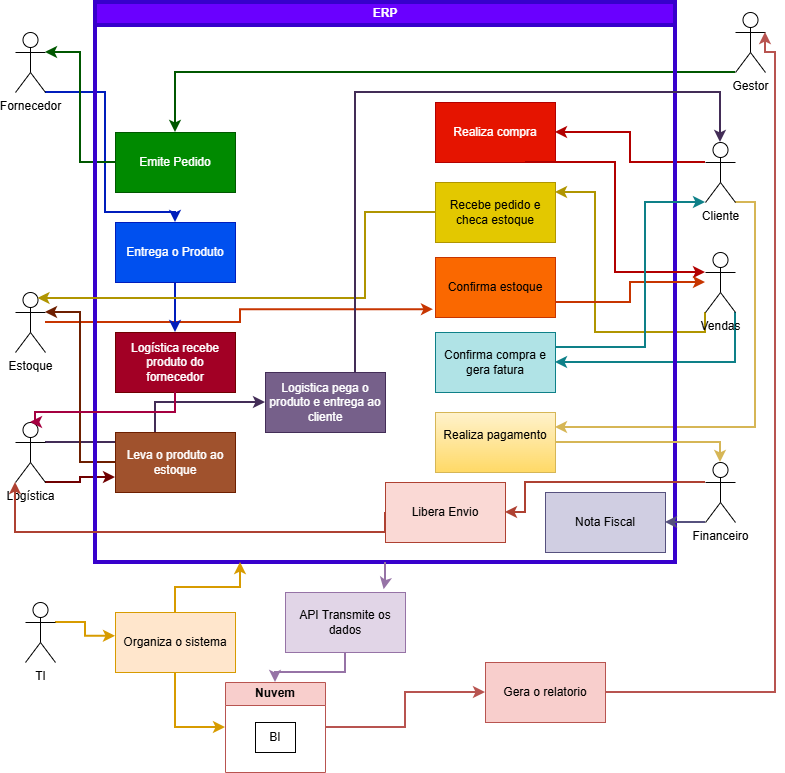

The diagram above was exported from draw.io. Its source (the exported page's mxGraphModel, read from the mxfile embedded in the PNG):
<mxGraphModel dx="1493" dy="764" grid="1" gridSize="10" guides="1" tooltips="1" connect="1" arrows="1" fold="1" page="1" pageScale="1" pageWidth="827" pageHeight="1169" math="0" shadow="0">
  <root>
    <mxCell id="0" />
    <mxCell id="1" parent="0" />
    <mxCell id="rpX5uA5cCvnyUbAajLa1-6" edge="1" parent="1" source="K5NM4B-JlyeMGOOmJ2TQ-1" style="edgeStyle=orthogonalEdgeStyle;rounded=0;orthogonalLoop=1;jettySize=auto;html=1;exitX=1;exitY=1;exitDx=0;exitDy=0;exitPerimeter=0;entryX=0.5;entryY=0;entryDx=0;entryDy=0;defaultLabelBackgroundColor=page;strokeWidth=2;fillColor=#0050ef;strokeColor=#001DBC;" target="rpX5uA5cCvnyUbAajLa1-5">
      <mxGeometry relative="1" x="-0.037" as="geometry">
        <Array as="points">
          <mxPoint x="150" y="100" />
          <mxPoint x="150" y="220" />
          <mxPoint x="220" y="220" />
        </Array>
      </mxGeometry>
    </mxCell>
    <object label="Fornecedor&lt;div&gt;&lt;br&gt;&lt;/div&gt;" id="K5NM4B-JlyeMGOOmJ2TQ-1">
      <mxCell parent="1" style="shape=umlActor;verticalLabelPosition=bottom;verticalAlign=top;html=1;outlineConnect=0;labelPerimeter=1;" vertex="1">
        <mxGeometry height="60" width="30" x="60" y="40" as="geometry" />
      </mxCell>
    </object>
    <mxCell id="rpX5uA5cCvnyUbAajLa1-20" edge="1" parent="1" source="K5NM4B-JlyeMGOOmJ2TQ-4" style="edgeStyle=orthogonalEdgeStyle;rounded=0;orthogonalLoop=1;jettySize=auto;html=1;exitX=0;exitY=1;exitDx=0;exitDy=0;exitPerimeter=0;defaultLabelBackgroundColor=page;fillColor=#e3c800;strokeColor=#B09500;strokeWidth=2;" target="rpX5uA5cCvnyUbAajLa1-21">
      <mxGeometry relative="1" x="-0.0667" as="geometry">
        <Array as="points">
          <mxPoint x="750" y="340" />
          <mxPoint x="640" y="340" />
          <mxPoint x="640" y="200" />
        </Array>
        <mxPoint x="620" y="200" as="targetPoint" />
      </mxGeometry>
    </mxCell>
    <mxCell id="rpX5uA5cCvnyUbAajLa1-33" edge="1" parent="1" source="K5NM4B-JlyeMGOOmJ2TQ-4" style="edgeStyle=orthogonalEdgeStyle;rounded=0;orthogonalLoop=1;jettySize=auto;html=1;exitX=1;exitY=1;exitDx=0;exitDy=0;exitPerimeter=0;defaultLabelBackgroundColor=page;entryX=1;entryY=0.5;entryDx=0;entryDy=0;fillColor=#b0e3e6;strokeColor=#0e8088;strokeWidth=2;" target="rpX5uA5cCvnyUbAajLa1-23">
      <mxGeometry relative="1" x="-0.8261" as="geometry">
        <mxPoint x="780" y="360" as="targetPoint" />
      </mxGeometry>
    </mxCell>
    <mxCell id="K5NM4B-JlyeMGOOmJ2TQ-4" parent="1" style="shape=umlActor;verticalLabelPosition=bottom;verticalAlign=top;html=1;outlineConnect=0;labelPerimeter=1;" value="Vendas" vertex="1">
      <mxGeometry height="60" width="30" x="750" y="260" as="geometry" />
    </mxCell>
    <mxCell id="rpX5uA5cCvnyUbAajLa1-25" edge="1" parent="1" source="K5NM4B-JlyeMGOOmJ2TQ-5" style="edgeStyle=orthogonalEdgeStyle;rounded=0;orthogonalLoop=1;jettySize=auto;html=1;defaultLabelBackgroundColor=page;entryX=-0.017;entryY=0.87;entryDx=0;entryDy=0;entryPerimeter=0;fillColor=#fa6800;strokeColor=#C73500;strokeWidth=2;" target="rpX5uA5cCvnyUbAajLa1-24">
      <mxGeometry relative="1" as="geometry">
        <mxPoint x="450" y="320" as="targetPoint" />
      </mxGeometry>
    </mxCell>
    <mxCell id="K5NM4B-JlyeMGOOmJ2TQ-5" parent="1" style="shape=umlActor;verticalLabelPosition=bottom;verticalAlign=top;html=1;outlineConnect=0;labelPerimeter=1;" value="Estoque" vertex="1">
      <mxGeometry height="60" width="30" x="60" y="300" as="geometry" />
    </mxCell>
    <mxCell id="rpX5uA5cCvnyUbAajLa1-15" edge="1" parent="1" source="K5NM4B-JlyeMGOOmJ2TQ-6" style="edgeStyle=orthogonalEdgeStyle;rounded=0;orthogonalLoop=1;jettySize=auto;html=1;exitX=1;exitY=1;exitDx=0;exitDy=0;exitPerimeter=0;entryX=0;entryY=0.75;entryDx=0;entryDy=0;defaultLabelBackgroundColor=page;fillColor=#a20025;strokeColor=#6F0000;strokeWidth=2;" target="rpX5uA5cCvnyUbAajLa1-9">
      <mxGeometry relative="1" as="geometry">
        <Array as="points">
          <mxPoint x="125" y="490" />
          <mxPoint x="125" y="485" />
        </Array>
      </mxGeometry>
    </mxCell>
    <mxCell id="rpX5uA5cCvnyUbAajLa1-45" edge="1" parent="1" source="K5NM4B-JlyeMGOOmJ2TQ-6" style="edgeStyle=orthogonalEdgeStyle;rounded=0;orthogonalLoop=1;jettySize=auto;html=1;exitX=1;exitY=0.3333333333333333;exitDx=0;exitDy=0;exitPerimeter=0;defaultLabelBackgroundColor=page;fillColor=#76608a;strokeColor=#432D57;strokeWidth=2;" target="rpX5uA5cCvnyUbAajLa1-44">
      <mxGeometry relative="1" as="geometry" />
    </mxCell>
    <mxCell id="K5NM4B-JlyeMGOOmJ2TQ-6" parent="1" style="shape=umlActor;verticalLabelPosition=bottom;verticalAlign=top;html=1;outlineConnect=0;labelPerimeter=1;" value="Logística" vertex="1">
      <mxGeometry height="60" width="30" x="60" y="430" as="geometry" />
    </mxCell>
    <mxCell id="rpX5uA5cCvnyUbAajLa1-2" edge="1" parent="1" source="K5NM4B-JlyeMGOOmJ2TQ-7" style="edgeStyle=orthogonalEdgeStyle;rounded=0;orthogonalLoop=1;jettySize=auto;html=1;defaultLabelBackgroundColor=page;fillColor=#008a00;strokeColor=#005700;strokeWidth=2;" target="rpX5uA5cCvnyUbAajLa1-1" value="">
      <mxGeometry relative="1" as="geometry">
        <Array as="points">
          <mxPoint x="220" y="80" />
        </Array>
      </mxGeometry>
    </mxCell>
    <mxCell id="K5NM4B-JlyeMGOOmJ2TQ-7" parent="1" style="shape=umlActor;verticalLabelPosition=bottom;verticalAlign=top;html=1;outlineConnect=0;labelPerimeter=1;" value="Gestor" vertex="1">
      <mxGeometry height="60" width="30" x="780" y="20" as="geometry" />
    </mxCell>
    <mxCell id="rpX5uA5cCvnyUbAajLa1-18" edge="1" parent="1" source="K5NM4B-JlyeMGOOmJ2TQ-9" style="edgeStyle=orthogonalEdgeStyle;rounded=0;orthogonalLoop=1;jettySize=auto;html=1;exitX=0;exitY=0.3333333333333333;exitDx=0;exitDy=0;exitPerimeter=0;entryX=1;entryY=0.5;entryDx=0;entryDy=0;defaultLabelBackgroundColor=page;strokeWidth=2;fillColor=#e51400;strokeColor=#B20000;" target="rpX5uA5cCvnyUbAajLa1-16">
      <mxGeometry relative="1" as="geometry" />
    </mxCell>
    <mxCell id="rpX5uA5cCvnyUbAajLa1-36" edge="1" parent="1" source="K5NM4B-JlyeMGOOmJ2TQ-9" style="edgeStyle=orthogonalEdgeStyle;rounded=0;orthogonalLoop=1;jettySize=auto;html=1;exitX=1;exitY=1;exitDx=0;exitDy=0;exitPerimeter=0;defaultLabelBackgroundColor=page;entryX=1;entryY=0.25;entryDx=0;entryDy=0;fillColor=#fff2cc;gradientColor=#ffd966;strokeColor=#d6b656;strokeWidth=2;" target="rpX5uA5cCvnyUbAajLa1-35">
      <mxGeometry relative="1" as="geometry">
        <Array as="points">
          <mxPoint x="800" y="210" />
          <mxPoint x="800" y="435" />
        </Array>
        <mxPoint x="790.0000000000002" y="240" as="targetPoint" />
      </mxGeometry>
    </mxCell>
    <mxCell id="K5NM4B-JlyeMGOOmJ2TQ-9" parent="1" style="shape=umlActor;verticalLabelPosition=bottom;verticalAlign=top;html=1;outlineConnect=0;labelPerimeter=1;" value="Cliente" vertex="1">
      <mxGeometry height="60" width="30" x="750" y="150" as="geometry" />
    </mxCell>
    <mxCell id="rpX5uA5cCvnyUbAajLa1-55" edge="1" parent="1" source="K5NM4B-JlyeMGOOmJ2TQ-10" style="edgeStyle=orthogonalEdgeStyle;rounded=0;orthogonalLoop=1;jettySize=auto;html=1;exitX=1;exitY=0.3333333333333333;exitDx=0;exitDy=0;exitPerimeter=0;defaultLabelBackgroundColor=page;entryX=0;entryY=0.397;entryDx=0;entryDy=0;entryPerimeter=0;fillColor=#ffe6cc;strokeColor=#d79b00;strokeWidth=2;" target="rpX5uA5cCvnyUbAajLa1-54">
      <mxGeometry relative="1" as="geometry">
        <mxPoint x="110" y="650" as="targetPoint" />
      </mxGeometry>
    </mxCell>
    <mxCell id="K5NM4B-JlyeMGOOmJ2TQ-10" parent="1" style="shape=umlActor;verticalLabelPosition=bottom;verticalAlign=top;html=1;outlineConnect=0;labelPerimeter=1;" value="TI&lt;div&gt;&lt;br&gt;&lt;/div&gt;" vertex="1">
      <mxGeometry height="60" width="30" x="70" y="610" as="geometry" />
    </mxCell>
    <mxCell id="rpX5uA5cCvnyUbAajLa1-3" edge="1" parent="1" source="rpX5uA5cCvnyUbAajLa1-1" style="edgeStyle=orthogonalEdgeStyle;rounded=0;orthogonalLoop=1;jettySize=auto;html=1;exitX=0;exitY=0.5;exitDx=0;exitDy=0;entryX=1;entryY=0.3333333333333333;entryDx=0;entryDy=0;entryPerimeter=0;defaultLabelBackgroundColor=page;fillColor=#008a00;strokeColor=#005700;strokeWidth=2;" target="K5NM4B-JlyeMGOOmJ2TQ-1">
      <mxGeometry relative="1" as="geometry" />
    </mxCell>
    <mxCell id="rpX5uA5cCvnyUbAajLa1-14" edge="1" parent="1" source="rpX5uA5cCvnyUbAajLa1-9" style="edgeStyle=orthogonalEdgeStyle;rounded=0;orthogonalLoop=1;jettySize=auto;html=1;exitX=0;exitY=0.5;exitDx=0;exitDy=0;defaultLabelBackgroundColor=page;entryX=1;entryY=0.3333333333333333;entryDx=0;entryDy=0;entryPerimeter=0;fillColor=#a0522d;strokeColor=#6D1F00;strokeWidth=2;" target="K5NM4B-JlyeMGOOmJ2TQ-5">
      <mxGeometry relative="1" as="geometry">
        <mxPoint x="100" y="360" as="targetPoint" />
      </mxGeometry>
    </mxCell>
    <mxCell id="rpX5uA5cCvnyUbAajLa1-13" parent="1" style="swimlane;whiteSpace=wrap;html=1;fillColor=#6a00ff;strokeColor=#3700CC;strokeWidth=4;fontColor=#ffffff;" value="ERP" vertex="1">
      <mxGeometry height="560" width="580" x="140" y="10" as="geometry">
        <mxRectangle height="30" width="70" x="140" y="10" as="alternateBounds" />
      </mxGeometry>
    </mxCell>
    <mxCell id="rpX5uA5cCvnyUbAajLa1-1" parent="rpX5uA5cCvnyUbAajLa1-13" style="rounded=0;whiteSpace=wrap;html=1;fillColor=#008a00;fontColor=#ffffff;strokeColor=#005700;" value="Emite Pedido" vertex="1">
      <mxGeometry height="60" width="120" x="20" y="130" as="geometry" />
    </mxCell>
    <mxCell id="rpX5uA5cCvnyUbAajLa1-9" parent="rpX5uA5cCvnyUbAajLa1-13" style="rounded=0;whiteSpace=wrap;html=1;fillColor=#a0522d;fontColor=#ffffff;strokeColor=#6D1F00;" value="Leva o produto ao estoque" vertex="1">
      <mxGeometry height="60" width="120" x="20" y="430" as="geometry" />
    </mxCell>
    <mxCell id="rpX5uA5cCvnyUbAajLa1-7" parent="rpX5uA5cCvnyUbAajLa1-13" style="rounded=0;whiteSpace=wrap;html=1;fillColor=#a20025;fontColor=#ffffff;strokeColor=#6F0000;" value="Logística recebe produto do fornecedor" vertex="1">
      <mxGeometry height="60" width="120" x="20" y="330" as="geometry" />
    </mxCell>
    <mxCell id="rpX5uA5cCvnyUbAajLa1-5" parent="rpX5uA5cCvnyUbAajLa1-13" style="rounded=0;whiteSpace=wrap;html=1;fillColor=#0050ef;fontColor=#ffffff;strokeColor=#001DBC;" value="Entrega o Produto" vertex="1">
      <mxGeometry height="60" width="120" x="20" y="220" as="geometry" />
    </mxCell>
    <mxCell id="rpX5uA5cCvnyUbAajLa1-10" edge="1" parent="rpX5uA5cCvnyUbAajLa1-13" source="rpX5uA5cCvnyUbAajLa1-5" style="edgeStyle=orthogonalEdgeStyle;rounded=0;orthogonalLoop=1;jettySize=auto;html=1;exitX=0.5;exitY=1;exitDx=0;exitDy=0;entryX=0.5;entryY=0;entryDx=0;entryDy=0;defaultLabelBackgroundColor=page;fillColor=#0050ef;strokeColor=#001DBC;strokeWidth=2;" target="rpX5uA5cCvnyUbAajLa1-7">
      <mxGeometry relative="1" as="geometry" />
    </mxCell>
    <mxCell id="rpX5uA5cCvnyUbAajLa1-16" parent="rpX5uA5cCvnyUbAajLa1-13" style="rounded=0;whiteSpace=wrap;html=1;fillColor=#e51400;fontColor=#ffffff;strokeColor=#B20000;" value="Realiza compra" vertex="1">
      <mxGeometry height="60" width="120" x="340" y="100" as="geometry" />
    </mxCell>
    <mxCell id="rpX5uA5cCvnyUbAajLa1-21" parent="rpX5uA5cCvnyUbAajLa1-13" style="rounded=0;whiteSpace=wrap;html=1;fillColor=#e3c800;fontColor=#000000;strokeColor=#B09500;" value="Recebe pedido e checa estoque" vertex="1">
      <mxGeometry height="60" width="120" x="340" y="180" as="geometry" />
    </mxCell>
    <mxCell id="rpX5uA5cCvnyUbAajLa1-23" parent="rpX5uA5cCvnyUbAajLa1-13" style="rounded=0;whiteSpace=wrap;html=1;fillColor=#b0e3e6;strokeColor=#0e8088;" value="Confirma compra e gera fatura" vertex="1">
      <mxGeometry height="60" width="120" x="340" y="330" as="geometry" />
    </mxCell>
    <mxCell id="rpX5uA5cCvnyUbAajLa1-24" parent="rpX5uA5cCvnyUbAajLa1-13" style="rounded=0;whiteSpace=wrap;html=1;fillColor=#fa6800;fontColor=#000000;strokeColor=#C73500;" value="Confirma estoque" vertex="1">
      <mxGeometry height="60" width="120" x="340" y="255" as="geometry" />
    </mxCell>
    <mxCell id="rpX5uA5cCvnyUbAajLa1-35" parent="rpX5uA5cCvnyUbAajLa1-13" style="rounded=0;whiteSpace=wrap;html=1;fillColor=#fff2cc;gradientColor=#ffd966;strokeColor=#d6b656;" value="Realiza pagamento&lt;div&gt;&lt;br&gt;&lt;/div&gt;" vertex="1">
      <mxGeometry height="60" width="120" x="340" y="410" as="geometry" />
    </mxCell>
    <mxCell id="rpX5uA5cCvnyUbAajLa1-38" parent="rpX5uA5cCvnyUbAajLa1-13" style="rounded=0;whiteSpace=wrap;html=1;fillColor=#d0cee2;strokeColor=#56517e;" value="Nota Fiscal" vertex="1">
      <mxGeometry height="60" width="120" x="450" y="490" as="geometry" />
    </mxCell>
    <mxCell id="rpX5uA5cCvnyUbAajLa1-40" parent="rpX5uA5cCvnyUbAajLa1-13" style="rounded=0;whiteSpace=wrap;html=1;fillColor=#fad9d5;strokeColor=#ae4132;" value="Libera Envio" vertex="1">
      <mxGeometry height="60" width="120" x="290" y="480" as="geometry" />
    </mxCell>
    <mxCell id="rpX5uA5cCvnyUbAajLa1-11" edge="1" parent="1" source="rpX5uA5cCvnyUbAajLa1-7" style="edgeStyle=orthogonalEdgeStyle;rounded=0;orthogonalLoop=1;jettySize=auto;html=1;exitX=0.5;exitY=1;exitDx=0;exitDy=0;entryX=0.5;entryY=0;entryDx=0;entryDy=0;defaultLabelBackgroundColor=page;entryPerimeter=0;fillColor=#d80073;strokeColor=#A50040;strokeWidth=2;" target="K5NM4B-JlyeMGOOmJ2TQ-6">
      <mxGeometry relative="1" x="-0.7714" as="geometry">
        <Array as="points">
          <mxPoint x="220" y="420" />
          <mxPoint x="80" y="420" />
          <mxPoint x="80" y="430" />
        </Array>
      </mxGeometry>
    </mxCell>
    <mxCell id="rpX5uA5cCvnyUbAajLa1-39" edge="1" parent="1" source="K5NM4B-JlyeMGOOmJ2TQ-8" style="edgeStyle=orthogonalEdgeStyle;rounded=0;orthogonalLoop=1;jettySize=auto;html=1;exitX=0;exitY=1;exitDx=0;exitDy=0;exitPerimeter=0;entryX=1;entryY=0.5;entryDx=0;entryDy=0;defaultLabelBackgroundColor=page;fillColor=#d0cee2;strokeColor=#56517e;strokeWidth=2;" target="rpX5uA5cCvnyUbAajLa1-38">
      <mxGeometry relative="1" as="geometry">
        <Array as="points">
          <mxPoint x="740" y="530" />
          <mxPoint x="740" y="530" />
        </Array>
      </mxGeometry>
    </mxCell>
    <mxCell id="rpX5uA5cCvnyUbAajLa1-41" edge="1" parent="1" source="K5NM4B-JlyeMGOOmJ2TQ-8" style="edgeStyle=orthogonalEdgeStyle;rounded=0;orthogonalLoop=1;jettySize=auto;html=1;exitX=0;exitY=0.3333333333333333;exitDx=0;exitDy=0;exitPerimeter=0;entryX=1;entryY=0.5;entryDx=0;entryDy=0;defaultLabelBackgroundColor=page;fillColor=#fad9d5;strokeColor=#ae4132;strokeWidth=2;" target="rpX5uA5cCvnyUbAajLa1-40">
      <mxGeometry relative="1" as="geometry">
        <Array as="points">
          <mxPoint x="570" y="490" />
        </Array>
      </mxGeometry>
    </mxCell>
    <mxCell id="K5NM4B-JlyeMGOOmJ2TQ-8" parent="1" style="shape=umlActor;verticalLabelPosition=bottom;verticalAlign=top;html=1;outlineConnect=0;labelPerimeter=1;" value="Financeiro&lt;div&gt;&lt;br&gt;&lt;/div&gt;" vertex="1">
      <mxGeometry height="60" width="30" x="750" y="470" as="geometry" />
    </mxCell>
    <mxCell id="rpX5uA5cCvnyUbAajLa1-19" edge="1" parent="1" source="rpX5uA5cCvnyUbAajLa1-16" style="edgeStyle=orthogonalEdgeStyle;rounded=0;orthogonalLoop=1;jettySize=auto;html=1;exitX=0.75;exitY=1;exitDx=0;exitDy=0;defaultLabelBackgroundColor=page;entryX=0;entryY=0.3333333333333333;entryDx=0;entryDy=0;entryPerimeter=0;fillColor=#e51400;strokeColor=#B20000;strokeWidth=2;" target="K5NM4B-JlyeMGOOmJ2TQ-4">
      <mxGeometry relative="1" x="-0.6207" as="geometry">
        <Array as="points">
          <mxPoint x="660" y="170" />
          <mxPoint x="660" y="280" />
        </Array>
        <mxPoint x="570" y="280" as="targetPoint" />
      </mxGeometry>
    </mxCell>
    <mxCell id="rpX5uA5cCvnyUbAajLa1-27" edge="1" parent="1" source="rpX5uA5cCvnyUbAajLa1-24" style="edgeStyle=orthogonalEdgeStyle;rounded=0;orthogonalLoop=1;jettySize=auto;html=1;exitX=1;exitY=0.75;exitDx=0;exitDy=0;defaultLabelBackgroundColor=page;strokeWidth=2;fillColor=#fa6800;strokeColor=#C73500;" target="K5NM4B-JlyeMGOOmJ2TQ-4">
      <mxGeometry relative="1" as="geometry" />
    </mxCell>
    <mxCell id="rpX5uA5cCvnyUbAajLa1-28" edge="1" parent="1" source="rpX5uA5cCvnyUbAajLa1-21" style="edgeStyle=orthogonalEdgeStyle;rounded=0;orthogonalLoop=1;jettySize=auto;html=1;exitX=0;exitY=0.5;exitDx=0;exitDy=0;defaultLabelBackgroundColor=page;entryX=0.75;entryY=0.1;entryDx=0;entryDy=0;entryPerimeter=0;fillColor=#e3c800;strokeColor=#B09500;strokeWidth=2;" target="K5NM4B-JlyeMGOOmJ2TQ-5">
      <mxGeometry relative="1" x="-0.5243" as="geometry">
        <Array as="points">
          <mxPoint x="410" y="220" />
          <mxPoint x="410" y="306" />
        </Array>
        <mxPoint x="340" y="310" as="targetPoint" />
      </mxGeometry>
    </mxCell>
    <mxCell id="rpX5uA5cCvnyUbAajLa1-34" edge="1" parent="1" source="rpX5uA5cCvnyUbAajLa1-23" style="edgeStyle=orthogonalEdgeStyle;rounded=0;orthogonalLoop=1;jettySize=auto;html=1;exitX=1;exitY=0.25;exitDx=0;exitDy=0;defaultLabelBackgroundColor=page;entryX=0;entryY=1;entryDx=0;entryDy=0;entryPerimeter=0;fillColor=#b0e3e6;strokeColor=#0e8088;strokeWidth=2;" target="K5NM4B-JlyeMGOOmJ2TQ-9">
      <mxGeometry relative="1" x="-0.661" as="geometry">
        <Array as="points">
          <mxPoint x="690" y="355" />
          <mxPoint x="690" y="210" />
        </Array>
        <mxPoint x="700" y="190" as="targetPoint" />
      </mxGeometry>
    </mxCell>
    <mxCell id="rpX5uA5cCvnyUbAajLa1-37" edge="1" parent="1" source="rpX5uA5cCvnyUbAajLa1-35" style="edgeStyle=orthogonalEdgeStyle;rounded=0;orthogonalLoop=1;jettySize=auto;html=1;exitX=1;exitY=0.5;exitDx=0;exitDy=0;entryX=0.5;entryY=0;entryDx=0;entryDy=0;entryPerimeter=0;defaultLabelBackgroundColor=page;fillColor=#fff2cc;gradientColor=#ffd966;strokeColor=#d6b656;strokeWidth=2;" target="K5NM4B-JlyeMGOOmJ2TQ-8">
      <mxGeometry relative="1" as="geometry" />
    </mxCell>
    <mxCell id="rpX5uA5cCvnyUbAajLa1-43" edge="1" parent="1" source="rpX5uA5cCvnyUbAajLa1-40" style="edgeStyle=orthogonalEdgeStyle;rounded=0;orthogonalLoop=1;jettySize=auto;html=1;exitX=0;exitY=0.5;exitDx=0;exitDy=0;defaultLabelBackgroundColor=page;entryX=0;entryY=1;entryDx=0;entryDy=0;entryPerimeter=0;fillColor=#fad9d5;strokeColor=#ae4132;strokeWidth=2;" target="K5NM4B-JlyeMGOOmJ2TQ-6">
      <mxGeometry relative="1" x="-0.1" as="geometry">
        <Array as="points">
          <mxPoint x="430" y="540" />
          <mxPoint x="60" y="540" />
        </Array>
        <mxPoint x="70" y="520.4216867469879" as="targetPoint" />
      </mxGeometry>
    </mxCell>
    <mxCell id="rpX5uA5cCvnyUbAajLa1-46" edge="1" parent="1" source="rpX5uA5cCvnyUbAajLa1-44" style="edgeStyle=orthogonalEdgeStyle;rounded=0;orthogonalLoop=1;jettySize=auto;html=1;exitX=0.75;exitY=0;exitDx=0;exitDy=0;defaultLabelBackgroundColor=page;entryX=0.5;entryY=0;entryDx=0;entryDy=0;entryPerimeter=0;fillColor=#76608a;strokeColor=#432D57;strokeWidth=2;" target="K5NM4B-JlyeMGOOmJ2TQ-9">
      <mxGeometry relative="1" as="geometry">
        <Array as="points">
          <mxPoint x="400" y="100" />
          <mxPoint x="765" y="100" />
        </Array>
        <mxPoint x="460" y="180" as="targetPoint" />
      </mxGeometry>
    </mxCell>
    <mxCell id="rpX5uA5cCvnyUbAajLa1-44" parent="1" style="rounded=0;whiteSpace=wrap;html=1;fillColor=#76608a;fontColor=#ffffff;strokeColor=#432D57;" value="Logistica pega o produto e entrega ao cliente" vertex="1">
      <mxGeometry height="60" width="120" x="310" y="380" as="geometry" />
    </mxCell>
    <mxCell id="rpX5uA5cCvnyUbAajLa1-59" edge="1" parent="1" source="rpX5uA5cCvnyUbAajLa1-47" style="edgeStyle=orthogonalEdgeStyle;rounded=0;orthogonalLoop=1;jettySize=auto;html=1;exitX=1;exitY=0.5;exitDx=0;exitDy=0;entryX=0;entryY=0.5;entryDx=0;entryDy=0;defaultLabelBackgroundColor=page;fillColor=#f8cecc;strokeColor=#b85450;strokeWidth=2;" target="rpX5uA5cCvnyUbAajLa1-58">
      <mxGeometry relative="1" as="geometry" />
    </mxCell>
    <mxCell id="rpX5uA5cCvnyUbAajLa1-47" parent="1" style="swimlane;whiteSpace=wrap;html=1;fillColor=#f8cecc;strokeColor=#b85450;" value="Nuvem" vertex="1">
      <mxGeometry height="90" width="100" x="270" y="690" as="geometry" />
    </mxCell>
    <mxCell id="rpX5uA5cCvnyUbAajLa1-49" parent="rpX5uA5cCvnyUbAajLa1-47" style="rounded=0;whiteSpace=wrap;html=1;" value="BI" vertex="1">
      <mxGeometry height="30" width="40" x="30" y="40" as="geometry" />
    </mxCell>
    <mxCell id="rpX5uA5cCvnyUbAajLa1-53" edge="1" parent="1" source="rpX5uA5cCvnyUbAajLa1-51" style="edgeStyle=orthogonalEdgeStyle;rounded=0;orthogonalLoop=1;jettySize=auto;html=1;exitX=0.5;exitY=1;exitDx=0;exitDy=0;entryX=0.5;entryY=0;entryDx=0;entryDy=0;defaultLabelBackgroundColor=page;fillColor=#e1d5e7;strokeColor=#9673a6;strokeWidth=2;" target="rpX5uA5cCvnyUbAajLa1-47">
      <mxGeometry relative="1" as="geometry" />
    </mxCell>
    <mxCell id="rpX5uA5cCvnyUbAajLa1-51" parent="1" style="rounded=0;whiteSpace=wrap;html=1;fillColor=#e1d5e7;strokeColor=#9673a6;" value="API Transmite os dados" vertex="1">
      <mxGeometry height="60" width="120" x="330" y="600" as="geometry" />
    </mxCell>
    <mxCell id="rpX5uA5cCvnyUbAajLa1-52" edge="1" parent="1" source="rpX5uA5cCvnyUbAajLa1-13" style="edgeStyle=orthogonalEdgeStyle;rounded=0;orthogonalLoop=1;jettySize=auto;html=1;entryX=0.822;entryY=-0.047;entryDx=0;entryDy=0;entryPerimeter=0;defaultLabelBackgroundColor=page;fillColor=#e1d5e7;strokeColor=#9673a6;strokeWidth=2;" target="rpX5uA5cCvnyUbAajLa1-51">
      <mxGeometry relative="1" as="geometry" />
    </mxCell>
    <mxCell id="rpX5uA5cCvnyUbAajLa1-56" edge="1" parent="1" source="rpX5uA5cCvnyUbAajLa1-54" style="edgeStyle=orthogonalEdgeStyle;rounded=0;orthogonalLoop=1;jettySize=auto;html=1;exitX=0.5;exitY=0;exitDx=0;exitDy=0;defaultLabelBackgroundColor=page;entryX=0.25;entryY=1;entryDx=0;entryDy=0;fillColor=#ffe6cc;strokeColor=#d79b00;strokeWidth=2;" target="rpX5uA5cCvnyUbAajLa1-13">
      <mxGeometry relative="1" x="-0.6418" as="geometry">
        <mxPoint x="215.33333333333348" y="570" as="targetPoint" />
      </mxGeometry>
    </mxCell>
    <mxCell id="rpX5uA5cCvnyUbAajLa1-57" edge="1" parent="1" source="rpX5uA5cCvnyUbAajLa1-54" style="edgeStyle=orthogonalEdgeStyle;rounded=0;orthogonalLoop=1;jettySize=auto;html=1;exitX=0.5;exitY=1;exitDx=0;exitDy=0;defaultLabelBackgroundColor=page;entryX=0;entryY=0.5;entryDx=0;entryDy=0;strokeWidth=2;fillColor=#ffe6cc;strokeColor=#d79b00;" target="rpX5uA5cCvnyUbAajLa1-47">
      <mxGeometry relative="1" x="-0.4167" as="geometry">
        <mxPoint x="200" y="750" as="targetPoint" />
      </mxGeometry>
    </mxCell>
    <mxCell id="rpX5uA5cCvnyUbAajLa1-54" parent="1" style="rounded=0;whiteSpace=wrap;html=1;fillColor=#ffe6cc;strokeColor=#d79b00;" value="Organiza o sistema" vertex="1">
      <mxGeometry height="60" width="120" x="160" y="620" as="geometry" />
    </mxCell>
    <mxCell id="rpX5uA5cCvnyUbAajLa1-60" edge="1" parent="1" source="rpX5uA5cCvnyUbAajLa1-58" style="edgeStyle=orthogonalEdgeStyle;rounded=0;orthogonalLoop=1;jettySize=auto;html=1;exitX=1;exitY=0.5;exitDx=0;exitDy=0;defaultLabelBackgroundColor=page;entryX=1;entryY=0.3333333333333333;entryDx=0;entryDy=0;entryPerimeter=0;fillColor=#f8cecc;strokeColor=#b85450;strokeWidth=2;" target="K5NM4B-JlyeMGOOmJ2TQ-7">
      <mxGeometry relative="1" as="geometry">
        <Array as="points">
          <mxPoint x="820" y="700" />
          <mxPoint x="820" y="60" />
        </Array>
        <mxPoint x="860" y="80" as="targetPoint" />
      </mxGeometry>
    </mxCell>
    <mxCell id="rpX5uA5cCvnyUbAajLa1-58" parent="1" style="rounded=0;whiteSpace=wrap;html=1;fillColor=#f8cecc;strokeColor=#b85450;" value="Gera o relatorio" vertex="1">
      <mxGeometry height="60" width="120" x="530" y="670" as="geometry" />
    </mxCell>
  </root>
</mxGraphModel>